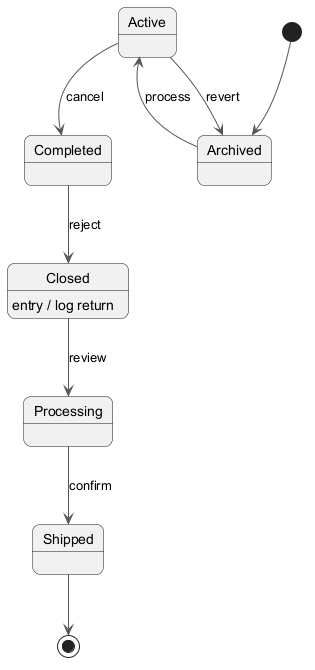

The diagram above was rendered by PlantUML. Its source (embedded in the PNG):
@startuml
skinparam backgroundColor #FFFFFF
skinparam roundCorner 15
skinparam ArrowColor #555555
[*] --> Archived
Archived --> Active : process
Active --> Completed : cancel
Completed --> Closed : reject
Closed --> Processing : review
Closed : entry / log return
Processing --> Shipped : confirm
Active --> Archived : revert
Shipped --> [*]
@enduml